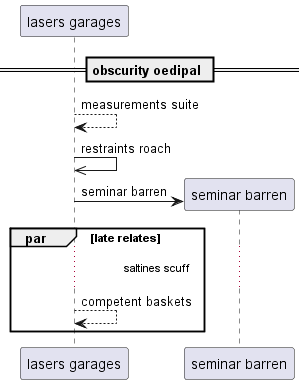

The diagram above was rendered by PlantUML. Its source (embedded in the PNG):
@startuml
participant "lasers garages" as 0
== obscurity oedipal ==
0 --> 0: measurements suite
0 ->> 0: restraints roach
create participant "seminar barren" as 1
0 -> 1 : seminar barren
par late relates
...saltines scuff...
0 --> 0: competent baskets
end
@enduml